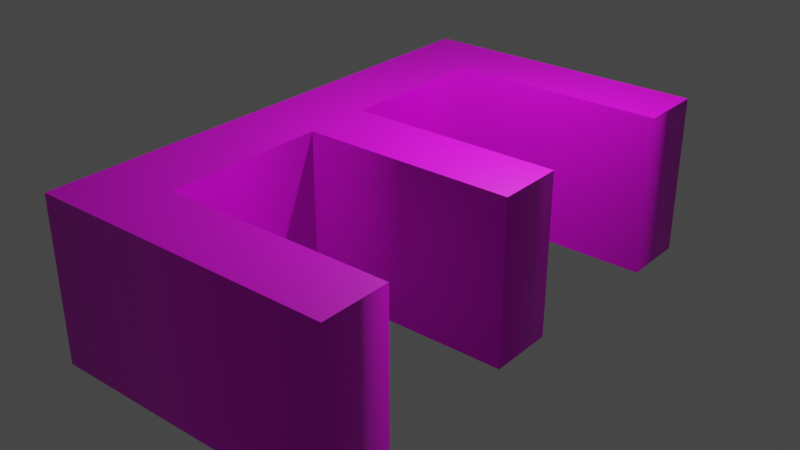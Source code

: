 # Source: E.blend  (saved by Blender 2.92.15; exported with 4.5.12 LTS)
import bpy
from mathutils import Matrix  # noqa: F401  (used for matrix-valued properties, if any)

bpy.ops.wm.read_factory_settings(use_empty=True)
scene = bpy.context.scene
scene.name = 'Scene'

# ---- collections
col_collection = bpy.data.collections.new('Collection'); scene.collection.children.link(col_collection)

# ---- images (referenced by path relative to the original .blend; pixels are not part of the script)
import os
ASSET_DIR = os.environ.get("B2B_ASSET_DIR", "")  # directory of the original .blend (textures are referenced by path, not embedded)
HERE = os.path.dirname(os.path.abspath(__file__))  # packed textures are extracted next to this script under _unpacked/

def load_image(name, relpath, width, height, colorspace="sRGB"):
    """Load a texture the original file referenced (path relative to the .blend, or extracted next to this script)."""
    p = next((c for c in (os.path.join(HERE, relpath), os.path.join(ASSET_DIR, relpath)) if relpath and os.path.exists(c)), "")
    if p:
        img = bpy.data.images.load(p, check_existing=True)
        img.name = name
    else:  # same state as the original file: an image datablock whose file is absent (Cycles renders it pink)
        img = bpy.data.images.new(name, width, height)
        img.source = "FILE"
        img.filepath = "//" + (relpath or name)
    img.colorspace_settings.name = colorspace
    return img
img_e_texture_jpg = load_image('E_texture.jpg', 'E_texture.jpg', 1024, 1024, 'sRGB')

# ---- materials (node trees are filled in below, after node groups)
mat_material_001 = bpy.data.materials.new('Material.001')
mat_material_001.use_transparent_shadow = False

# ---- material node trees
mat_material_001.use_nodes = True; mat_material_001.node_tree.nodes.clear()
_N = mat_material_001.node_tree.nodes; _L = mat_material_001.node_tree.links
n0 = _N.new('ShaderNodeBsdfPrincipled'); n0.name = 'Principled BSDF'; n0.location = (10, 300)
n0.distribution = 'GGX'
n0.subsurface_method = 'BURLEY'
n0.inputs[3].default_value = 1.45
n0.inputs[27].default_value = (0.0, 0.0, 0.0, 1.0)
n0.inputs[28].default_value = 1.0
n1 = _N.new('ShaderNodeOutputMaterial'); n1.name = 'Material Output'; n1.location = (300, 300)
n2 = _N.new('ShaderNodeTexImage'); n2.name = 'Image Texture'; n2.location = (-280, 280)
n2.image = img_e_texture_jpg
_L.new(n0.outputs[0], n1.inputs[0])
_L.new(n2.outputs[0], n0.inputs[0])
n1.is_active_output = True

# ---- world
world_world = bpy.data.worlds.new('World'); scene.world = world_world
world_world.use_nodes = True; world_world.node_tree.nodes.clear()
_N = world_world.node_tree.nodes; _L = world_world.node_tree.links
n0 = _N.new('ShaderNodeOutputWorld'); n0.name = 'World Output'; n0.location = (300, 300)
n1 = _N.new('ShaderNodeBackground'); n1.name = 'Background'; n1.location = (10, 300)
n1.inputs[0].default_value = (0.05088, 0.05088, 0.05088, 1.0)
_L.new(n1.outputs[0], n0.inputs[0])
n0.is_active_output = True
world_world.color = (0.05088, 0.05088, 0.05088)
world_world.use_sun_shadow = False
world_world.sun_shadow_jitter_overblur = 0.0

# ---- lights
light_light = bpy.data.lights.new('Light', 'POINT')
light_light.transmission_factor = 0.0
light_light.energy = 1000.0
light_light.shadow_soft_size = 0.1
light_light.shadow_maximum_resolution = 0.006
light_light.use_absolute_resolution = True

# ---- meshes
me_text = bpy.data.meshes.new('Text')
me_text.from_pydata([(0.4588, 3.395, 1.859), (0.4588, 0.5108, 1.859), (4.365, 0.5108, 1.859), (4.365, -0.7212, 1.859), (0.4588, -0.7212, 1.859), (0.4588, -3.689, 1.859), (4.631, -3.689, 1.859), (4.631, -4.921, 1.859), (-0.9132, -4.921, 1.859), (-0.9132, 4.627, 1.859), (4.505, 4.627, 1.859), (4.505, 3.395, 1.859), (0.4588, 3.395, -1.141), (0.4588, 0.5108, -1.141), (4.365, 0.5108, -1.141), (4.365, -0.7212, -1.141), (0.4588, -0.7212, -1.141), (0.4588, -3.689, -1.141), (4.631, -3.689, -1.141), (4.631, -4.921, -1.141), (-0.9132, -4.921, -1.141), (-0.9132, 4.627, -1.141), (4.505, 4.627, -1.141), (4.505, 3.395, -1.141), (0.4588, 3.395, -1.141), (0.4588, 3.395, 1.859), (0.4588, 0.5108, -1.141), (0.4588, 0.5108, 1.859), (4.365, 0.5108, -1.141), (4.365, 0.5108, 1.859), (4.365, -0.7212, -1.141), (4.365, -0.7212, 1.859), (0.4588, -0.7212, -1.141), (0.4588, -0.7212, 1.859), (0.4588, -3.689, -1.141), (0.4588, -3.689, 1.859), (4.631, -3.689, -1.141), (4.631, -3.689, 1.859), (4.631, -4.921, -1.141), (4.631, -4.921, 1.859), (-0.9132, -4.921, -1.141), (-0.9132, -4.921, 1.859), (-0.9132, 4.627, -1.141), (-0.9132, 4.627, 1.859), (4.505, 4.627, -1.141), (4.505, 4.627, 1.859), (4.505, 3.395, -1.141), (4.505, 3.395, 1.859)], [], [(8, 0, 9), (0, 10, 9), (0, 11, 10), (8, 1, 0), (8, 4, 1), (4, 2, 1), (4, 3, 2), (8, 5, 4), (8, 6, 5), (8, 7, 6), (12, 20, 21), (22, 12, 21), (23, 12, 22), (13, 20, 12), (16, 20, 13), (14, 16, 13), (15, 16, 14), (17, 20, 16), (18, 20, 17), (19, 20, 18), (27, 24, 25), (29, 26, 27), (31, 28, 29), (33, 30, 31), (35, 32, 33), (37, 34, 35), (39, 36, 37), (41, 38, 39), (43, 40, 41), (45, 42, 43), (47, 44, 45), (25, 46, 47), (27, 26, 24), (29, 28, 26), (31, 30, 28), (33, 32, 30), (35, 34, 32), (37, 36, 34), (39, 38, 36), (41, 40, 38), (43, 42, 40), (45, 44, 42), (47, 46, 44), (25, 24, 46)])
me_text.polygons.foreach_set('use_smooth', [0, 0, 0, 0, 0, 0, 0, 0, 0, 0, 0, 0, 0, 0, 0, 0, 0, 0, 0, 0, 1, 1, 1, 1, 1, 1, 1, 1, 1, 1, 1, 1, 1, 1, 1, 1, 1, 1, 1, 1, 1, 1, 1, 1])
_uv = me_text.uv_layers.new(name='UVMap')
_uv.uv.foreach_set('vector', [0.7273, 0.0, 0.0, 0.0, 0.8182, 0.0, 0.0, 0.0, 0.9091, 0.0, 0.8182, 0.0, 0.0, 0.0, 1.0, 0.0, 0.9091, 0.0, 0.7273, 0.0, 0.09091, 0.0, 0.0, 0.0, 0.7273, 0.0, 0.3636, 0.0, 0.09091, 0.0, 0.3636, 0.0, 0.1818, 0.0, 0.09091, 0.0, 0.3636, 0.0, 0.2727, 0.0, 0.1818, 0.0, 0.7273, 0.0, 0.4545, 0.0, 0.3636, 0.0, 0.7273, 0.0, 0.5455, 0.0, 0.4545, 0.0, 0.7273, 0.0, 0.6364, 0.0, 0.5455, 0.0, 0.0, 0.0, 0.7273, 0.0, 0.8182, 0.0, 0.9091, 0.0, 0.0, 0.0, 0.8182, 0.0, 1.0, 0.0, 0.0, 0.0, 0.9091, 0.0, 0.09091, 0.0, 0.7273, 0.0, 0.0, 0.0, 0.3636, 0.0, 0.7273, 0.0, 0.09091, 0.0, 0.1818, 0.0, 0.3636, 0.0, 0.09091, 0.0, 0.2727, 0.0, 0.3636, 0.0, 0.1818, 0.0, 0.4545, 0.0, 0.7273, 0.0, 0.3636, 0.0, 0.5455, 0.0, 0.7273, 0.0, 0.4545, 0.0, 0.6364, 0.0, 0.7273, 0.0, 0.5455, 0.0, 0.08333, 1.0, 0.0, 0.0, 0.0, 1.0, 0.1667, 1.0, 0.08333, 0.0, 0.08333, 1.0, 0.25, 1.0, 0.1667, 0.0, 0.1667, 1.0, 0.3333, 1.0, 0.25, 0.0, 0.25, 1.0, 0.4167, 1.0, 0.3333, 0.0, 0.3333, 1.0, 0.5, 1.0, 0.4167, 0.0, 0.4167, 1.0, 0.5833, 1.0, 0.5, 0.0, 0.5, 1.0, 0.6667, 1.0, 0.5833, 0.0, 0.5833, 1.0, 0.75, 1.0, 0.6667, 0.0, 0.6667, 1.0, 0.8333, 1.0, 0.75, 0.0, 0.75, 1.0, 0.9167, 1.0, 0.8333, 0.0, 0.8333, 1.0, 1.0, 1.0, 0.9167, 0.0, 0.9167, 1.0, 0.08333, 1.0, 0.08333, 0.0, 0.0, 0.0, 0.1667, 1.0, 0.1667, 0.0, 0.08333, 0.0, 0.25, 1.0, 0.25, 0.0, 0.1667, 0.0, 0.3333, 1.0, 0.3333, 0.0, 0.25, 0.0, 0.4167, 1.0, 0.4167, 0.0, 0.3333, 0.0, 0.5, 1.0, 0.5, 0.0, 0.4167, 0.0, 0.5833, 1.0, 0.5833, 0.0, 0.5, 0.0, 0.6667, 1.0, 0.6667, 0.0, 0.5833, 0.0, 0.75, 1.0, 0.75, 0.0, 0.6667, 0.0, 0.8333, 1.0, 0.8333, 0.0, 0.75, 0.0, 0.9167, 1.0, 0.9167, 0.0, 0.8333, 0.0, 1.0, 1.0, 1.0, 0.0, 0.9167, 0.0])
me_text.materials.append(mat_material_001)
me_text.use_remesh_fix_poles = True
me_text.use_remesh_preserve_attributes = False
me_text.use_mirror_vertex_groups = False
me_text.update()

# ---- objects
ob_light = bpy.data.objects.new('Light', light_light)
ob_text = bpy.data.objects.new('Text', me_text)

# ---- transforms, parenting, visibility, modifiers, constraints
ob_light.location = (4.076, 1.005, 5.904)
ob_light.rotation_euler = (0.6503, 0.05522, 1.866)
ob_light.lock_rotations_4d = False
ob_light.empty_display_type = 'ARROWS'
ob_light.color = (0.0, 0.0, 0.0, 0.0)
ob_light.lineart.crease_threshold = 0.0
ob_text.location = (0.0, 0.0, 0.0)
ob_text.lineart.crease_threshold = 0.0

# ---- collection membership
col_collection.objects.link(ob_light)
col_collection.objects.link(ob_text)

# ---- scene / render settings (as saved in the file)
scene.frame_start = 1; scene.frame_end = 250; scene.frame_set(1)
scene.render.engine = 'BLENDER_EEVEE_NEXT'
scene.cycles.use_denoising = False
scene.cycles.samples = 128
scene.cycles.sampling_pattern = 'TABULATED_SOBOL'
scene.cycles.use_adaptive_sampling = False
scene.cycles.use_light_tree = False
scene.view_settings.view_transform = 'Filmic'
bpy.context.view_layer.update()

# ---- added for rendering (the .blend has no active camera): camera
cam_auto = bpy.data.cameras.new('AutoCamera')
cam_auto.lens = 50.0
cam_auto.sensor_width = 36.0
cam_auto.clip_end = 1000.0
ob_auto_camera = bpy.data.objects.new('AutoCamera', cam_auto)
scene.collection.objects.link(ob_auto_camera)
ob_auto_camera.location = (12.4444, -12.8499, 8.82776)
ob_auto_camera.rotation_euler = (1.09748, -7.21219e-08, 0.694738)
scene.camera = ob_auto_camera
bpy.context.view_layer.update()
